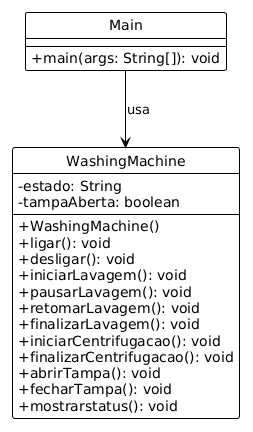

The diagram above was rendered by PlantUML. Its source (embedded in the PNG):
@startuml
!theme plain
hide circle
skinparam classAttributeIconSize 0

class WashingMachine {
  -estado: String
  -tampaAberta: boolean
  --
  +WashingMachine()
  +ligar(): void
  +desligar(): void
  +iniciarLavagem(): void
  +pausarLavagem(): void
  +retomarLavagem(): void
  +finalizarLavagem(): void
  +iniciarCentrifugacao(): void
  +finalizarCentrifugacao(): void
  +abrirTampa(): void
  +fecharTampa(): void
  +mostrarstatus(): void
}

class Main {
  --
  +main(args: String[]): void
}

Main --> WashingMachine : usa
@enduml